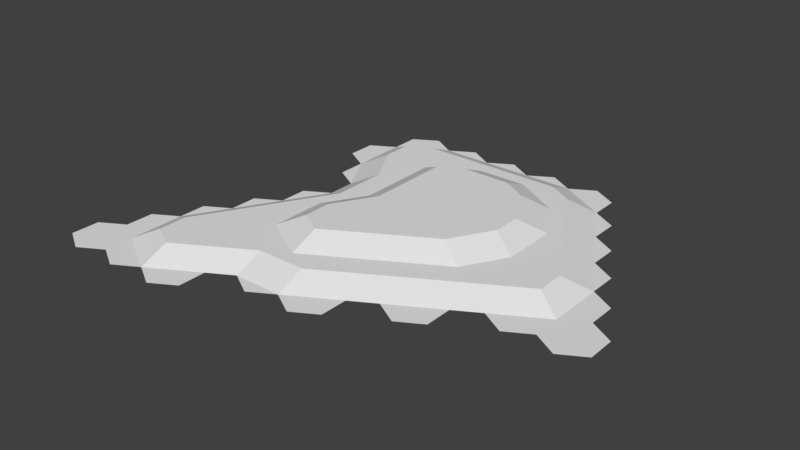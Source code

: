 # Source: Terrain_Concept.blend  (saved by Blender 2.78.0; exported with 4.5.12 LTS)
import bpy
from mathutils import Matrix  # noqa: F401  (used for matrix-valued properties, if any)

bpy.ops.wm.read_factory_settings(use_empty=True)
scene = bpy.context.scene
scene.name = 'Scene'

# ---- collections
col_collection_1 = bpy.data.collections.new('Collection 1'); scene.collection.children.link(col_collection_1)

# ---- world
world_world = bpy.data.worlds.new('World'); scene.world = world_world
world_world.color = (0.05088, 0.05088, 0.05088)
world_world.use_sun_shadow = False
world_world.sun_shadow_jitter_overblur = 0.0
world_world.cycles.sampling_method = 'MANUAL'

# ---- meshes
me_circle = bpy.data.meshes.new('Circle')
me_circle.from_pydata([(-0.23, -2.091, 0.25), (1.27, 1.083, 0.5), (0.77, 1.948, 0.5), (-0.23, 1.371, 0.5), (0.27, 2.237, 0.5), (-0.23, 1.948, 0.5), (-1.23, 1.371, 0.5), (-1.23, 1.948, 0.5), (-0.73, 2.237, 0.5), (0.27, -2.956, 4.321e-07), (-0.23, -3.245, 4.321e-07), (-1.73, 2.237, 0.25), (0.27, -2.379, 4.321e-07), (-4.23, -2.091, 4.321e-07), (-4.23, -1.514, 4.619e-07), (-3.73, -1.225, 4.619e-07), (-3.73, -2.379, 0.25), (-2.73, -1.225, 0.25), (-3.23, -1.514, 0.25), (-2.73, -2.379, 0.25), (-2.23, -1.514, 0.25), (-0.23, -1.514, 0.25), (0.77, -2.091, 4.321e-07), (0.27, -1.225, 0.25), (0.77, -1.514, 0.25), (1.27, -1.225, 0.25), (1.77, 0.2173, 0.25), (1.27, -0.6482, 0.25), (1.77, 1.371, 0.25), (1.27, 0.5058, 0.5), (0.77, 1.371, 0.5), (0.77, 0.2173, 0.5), (-0.23, -0.3597, 0.5), (0.27, 0.5058, 0.5), (0.27, 1.083, 0.5), (-0.23, 0.2173, 0.5), (-0.73, -0.6482, 0.5), (-1.23, 0.2173, 0.5), (-0.73, 1.083, 0.5), (-0.73, 0.5058, 0.5), (-2.23, -0.3597, 0.25), (1.27, -2.379, 4.321e-07), (-1.73, 1.083, 0.25), (-1.73, 0.5058, 0.25), (1.77, -2.091, 4.321e-07), (1.77, -1.514, 4.321e-07), (2.27, -1.225, 4.321e-07), (2.27, -0.6482, 0.25), (2.77, -1.514, 4.321e-07), (3.27, -1.225, 4.321e-07), (3.27, -0.6482, 4.321e-07), (4.27, -0.6482, 4.321e-07), (3.77, -1.514, 4.321e-07), (4.27, -1.225, 4.321e-07), (-3.73, -0.6482, 4.619e-07), (-3.23, 0.2173, 4.321e-07), (-2.73, 0.5058, 4.321e-07), (-3.23, -0.3597, 4.321e-07), (-2.73, -0.6482, 0.25), (-2.23, 1.371, 0.25), (-1.73, 0.5058, 0.25), (1.27, -0.6482, 0.25), (-1.73, 1.083, 0.25), (-2.23, 0.2173, 0.25), (0.27, -1.225, 0.25), (0.77, -0.3597, 0.5), (-2.23, -0.3597, 0.25), (0.27, -0.6482, 0.5), (-0.23, -1.514, 0.25), (-0.73, -1.225, 0.5), (-1.23, -0.3597, 0.5), (-1.23, -1.514, 0.5), (-2.23, -1.514, 0.25), (-1.73, -0.6482, 0.5), (-1.73, -1.225, 0.5), (1.77, 1.371, 0.25), (2.27, 0.5058, 0.25), (1.77, 0.2173, 0.25), (1.77, -0.3597, 0.25), (3.27, 0.5058, 4.321e-07), (2.77, 0.2173, 0.25), (2.77, -0.3597, 0.25), (3.77, 0.2173, 4.321e-07), (3.77, -0.3597, 4.321e-07), (-3.73, 2.237, 4.321e-07), (-3.73, 2.814, 4.321e-07), (-3.23, 1.371, 4.321e-07), (-3.23, 1.948, 4.321e-07), (-1.23, -2.091, 0.25), (-2.73, 2.814, 0.25), (-2.73, 1.083, 4.321e-07), (-2.73, 2.237, 0.25), (-1.73, 2.814, 0.25), (-1.73, 2.237, 0.25), (-2.23, 1.948, 0.25), (-1.23, 3.102, 0.25), (1.77, 3.102, 4.321e-07), (1.27, 2.237, 0.25), (1.77, 1.948, 0.25), (2.27, 2.814, 4.321e-07), (2.27, 1.083, 0.25), (2.77, 1.371, 4.321e-07), (2.27, 2.237, 4.321e-07), (2.77, 1.948, 4.321e-07), (3.27, 1.083, 4.321e-07), (-3.23, 3.679, 4.321e-07), (-2.73, 3.968, 4.321e-07), (-3.23, 3.102, 4.321e-07), (-2.23, 3.679, 4.321e-07), (1.27, 2.237, 0.25), (-0.73, -2.379, 0.25), (-0.73, -2.956, 4.321e-07), (-1.23, -2.091, 0.25), (-1.23, -3.245, 4.321e-07), (-1.73, -2.956, 4.321e-07), (-1.73, -2.379, 0.25), (-2.23, -3.245, 4.321e-07), (-2.73, -2.956, 0.25), (-2.23, -2.091, 0.25), (-3.23, -3.245, 0.25), (-3.23, -2.091, 0.25), (-3.23, -3.822, 4.321e-07), (-3.73, -2.956, 0.25), (-4.73, -2.956, 4.321e-07), (-4.23, -3.245, 4.321e-07), (-0.73, 2.814, 0.25), (-4.73, -4.11, 4.321e-07), (-5.23, -3.245, 4.321e-07), (0.27, 2.814, 0.25), (-4.73, -2.379, 4.321e-07), (-2.73, -4.11, 4.321e-07), (-2.23, -3.822, 4.321e-07), (-3.73, -4.11, 4.321e-07), (-4.23, -3.822, 4.321e-07), (-5.23, -3.822, 4.321e-07), (-1.73, 3.968, 4.321e-07), (-2.23, 3.102, 0.25), (-0.73, 3.968, 4.321e-07), (-1.23, 3.679, 4.321e-07), (-0.73, 2.814, 0.25), (-0.23, 3.679, 4.321e-07), (-0.23, 3.102, 0.25), (0.27, 2.814, 0.25), (0.27, 3.968, 4.321e-07), (1.27, 3.968, 4.321e-07), (0.77, 3.679, 4.321e-07), (0.77, 3.102, 0.25), (1.27, 2.814, 0.25), (1.77, 3.679, 4.321e-07)], [], [(141, 95, 139), (140, 137, 138), (140, 138, 95, 141), (140, 145, 143), (141, 142, 146), (146, 145, 140, 141), (145, 146, 147, 96), (147, 97, 98), (147, 146, 142, 97), (142, 141, 139), (139, 95, 92, 93), (93, 94, 59, 62), (93, 92, 136, 89, 91, 94), (28, 109, 2, 1), (63, 66, 60), (38, 39, 35, 33, 34, 3), (6, 38, 3, 5, 8, 7), (7, 11, 42, 6), (34, 30, 2, 4, 5, 3), (29, 1, 30, 34, 33, 31), (29, 26, 28, 1), (30, 1, 2), (67, 65, 31, 33, 35, 32), (65, 67, 64, 61), (31, 65, 29), (39, 37, 70, 36, 32, 35), (39, 38, 6, 37), (69, 36, 70, 73, 74, 71), (69, 67, 32, 36), (69, 71, 88, 68), (74, 72, 88, 71), (40, 72, 74, 73), (73, 37, 43, 40), (37, 73, 70), (42, 43, 37, 6), (60, 62, 59, 63), (75, 98, 97), (75, 100, 98), (101, 103, 102), (101, 102, 98, 100), (8, 125, 11, 7), (128, 125, 8, 4), (102, 99, 96), (4, 8, 5), (109, 128, 4, 2), (96, 147, 98, 102), (80, 100, 76), (79, 104, 101), (101, 100, 80, 79), (79, 80, 81, 50), (78, 77, 27), (76, 100, 75, 77), (81, 47, 46, 50), (47, 78, 27, 25), (47, 81, 80, 76, 77, 78), (27, 23, 24, 25), (25, 24, 22, 45), (22, 24, 0, 12), (0, 24, 23, 21), (112, 115, 110), (110, 0, 21, 112), (0, 110, 111, 12), (111, 114, 113), (111, 110, 115, 114), (115, 117, 116, 114), (116, 117, 119, 121), (117, 115, 118, 19), (117, 19, 120, 16, 122, 119), (20, 118, 115, 112), (20, 66, 58, 17), (20, 17, 18, 120, 19, 118), (116, 121, 130, 131), (10, 9, 12, 111), (41, 44, 45, 22), (45, 46, 47, 25), (48, 49, 50, 46), (49, 52, 53, 51, 83, 50), (82, 79, 50, 83), (96, 148, 144, 145), (108, 136, 95, 138), (108, 138, 135), (95, 136, 92), (107, 108, 106, 105), (89, 136, 108, 107), (64, 67, 69, 68), (87, 107, 85, 84), (91, 89, 107, 87), (59, 91, 87, 90), (59, 94, 91), (90, 87, 86), (63, 59, 90, 56), (56, 57, 58, 63), (57, 56, 55), (63, 58, 66), (58, 57, 15, 18), (18, 17, 58), (15, 57, 54), (15, 13, 16, 18), (13, 15, 14), (18, 16, 120), (133, 124, 123, 127, 134, 126), (129, 123, 124, 13), (122, 16, 13, 124), (121, 119, 122, 124), (26, 29, 65, 61), (133, 132, 121, 124)])
_uv = me_circle.uv_layers.new(name='UVMap')
_uv.uv.foreach_set('vector', [0.6447, 0.2515, 0.3572, 0.2515, 0.5009, 0.002757, 0.6447, 0.7491, 0.5009, 0.9978, 0.3572, 0.7491, 0.6447, 0.7491, 0.3572, 0.7491, 0.3572, 0.2515, 0.6447, 0.2515, 0.3572, 0.7491, 0.6447, 0.7491, 0.5009, 0.9978, 0.3572, 0.2515, 0.5009, 0.002757, 0.6447, 0.2515, 0.6447, 0.2515, 0.6447, 0.7491, 0.3572, 0.7491, 0.3572, 0.2515, 0.3572, 0.7491, 0.3572, 0.2515, 0.5009, 0.002757, 0.6447, 0.2515, 0.3572, 0.7491, 0.3572, 0.2515, 0.5009, 0.002756, 0.6447, 0.7491, 0.5009, 0.9978, 0.3572, 0.7491, 0.6447, 0.2515, 0.6447, 0.7491, 0.5009, 0.9978, 0.3572, 0.7491, 0.6447, 0.7491, 0.5009, 0.9978, 0.3572, 0.7491, 0.3572, 0.2515, 0.5009, 0.9978, 0.3572, 0.7491, 0.3572, 0.2515, 0.5009, 0.002756, 0.6447, 0.2515, 0.6447, 0.7491, 0.5009, 0.9978, 0.3572, 0.7491, 0.3572, 0.2515, 0.5009, 0.002756, 0.3119, 0.2479, 0.1672, 0.9991, 0.02258, 0.7487, 0.1672, -0.002486, 0.3572, 0.7491, 0.3572, 0.2515, 0.5009, 0.9978, 0.02135, 0.7509, 0.02135, 0.2479, 0.1666, -0.003552, 0.3119, 0.2479, 0.3119, 0.7509, 0.1666, 1.002, 0.02135, 0.2479, 0.1666, -0.003551, 0.3119, 0.2479, 0.3119, 0.7509, 0.1666, 1.002, 0.02135, 0.7509, 0.3119, 0.7487, 0.1672, 0.9991, 0.1672, -0.002486, 0.3119, 0.2479, 0.1666, -0.003551, 0.3119, 0.2479, 0.3119, 0.7509, 0.1666, 1.002, 0.02135, 0.7509, 0.02135, 0.2479, 0.3119, 0.2479, 0.3119, 0.7509, 0.1666, 1.002, 0.02135, 0.7509, 0.02135, 0.2479, 0.1666, -0.003552, 0.02258, 0.2479, 0.1672, -0.002487, 0.1672, 0.9991, 0.02258, 0.7487, 0.02135, 0.2479, 0.1666, -0.003551, 0.02135, 0.7509, 0.1666, -0.003551, 0.3119, 0.2479, 0.3119, 0.7509, 0.1666, 1.002, 0.02135, 0.7509, 0.02135, 0.2479, 0.1672, 0.9991, 0.02258, 0.7487, 0.02258, 0.2479, 0.3119, 0.7487, 0.02135, 0.7509, 0.02135, 0.2479, 0.1666, 1.002, 0.1666, 1.002, 0.02135, 0.7509, 0.02135, 0.2479, 0.1666, -0.003551, 0.3119, 0.2479, 0.3119, 0.7509, 0.3119, 0.2479, 0.3119, 0.7509, 0.1666, 1.002, 0.1666, -0.003552, 0.3119, 0.2479, 0.3119, 0.7509, 0.1666, 1.002, 0.02135, 0.7509, 0.02135, 0.2479, 0.1666, -0.003552, 0.02135, 0.2479, 0.3119, 0.7509, 0.1666, 1.002, 0.02135, 0.7509, 0.1672, 0.9991, 0.02258, 0.7487, 0.02258, 0.2479, 0.3119, 0.7487, 0.1672, 0.9991, 0.02258, 0.7487, 0.3119, 0.2479, 0.3119, 0.7487, 0.1672, 0.9991, 0.1672, -0.002487, 0.3119, 0.2479, 0.3119, 0.7487, 0.1672, -0.002485, 0.3119, 0.7487, 0.1672, 0.9991, 0.02258, 0.2479, 0.3119, 0.7509, 0.1666, -0.003551, 0.3119, 0.2479, 0.02258, 0.7487, 0.02258, 0.2479, 0.1672, -0.002487, 0.1672, 0.9991, 0.6447, 0.2515, 0.6447, 0.7491, 0.5009, 0.9978, 0.5009, 0.002756, 0.6447, 0.2515, 0.6447, 0.7491, 0.5009, 0.9978, 0.3572, 0.2515, 0.5009, 0.002757, 0.3572, 0.7491, 0.6447, 0.2515, 0.6447, 0.7491, 0.5009, 0.9978, 0.6447, 0.2515, 0.5009, 0.9978, 0.3572, 0.7491, 0.5009, 0.002757, 0.3119, 0.2479, 0.3119, 0.7487, 0.02258, 0.2479, 0.1672, -0.002486, 0.3119, 0.7487, 0.02258, 0.7487, 0.02258, 0.2479, 0.3119, 0.2479, 0.6447, 0.2515, 0.6447, 0.7491, 0.5009, 0.9978, 0.3119, 0.2479, 0.02135, 0.2479, 0.1666, -0.003552, 0.3119, 0.2479, 0.02258, 0.7487, 0.02258, 0.2479, 0.1672, -0.002486, 0.5009, 0.9978, 0.3572, 0.7491, 0.5009, 0.002756, 0.6447, 0.2515, 0.5009, 0.002756, 0.3572, 0.7491, 0.3572, 0.2515, 0.6447, 0.2515, 0.6447, 0.7491, 0.5009, 0.9978, 0.5009, 0.9978, 0.3572, 0.7491, 0.5009, 0.002756, 0.6447, 0.2515, 0.5009, 0.9978, 0.3572, 0.7491, 0.3572, 0.2515, 0.5009, 0.002756, 0.6447, 0.2515, 0.6447, 0.7491, 0.5009, 0.002755, 0.6447, 0.2515, 0.6447, 0.7491, 0.5009, 0.9978, 0.5009, 0.002755, 0.5009, 0.9978, 0.3572, 0.7491, 0.3572, 0.2515, 0.6447, 0.7491, 0.6447, 0.7491, 0.5009, 0.9978, 0.3572, 0.7491, 0.3572, 0.2515, 0.5009, 0.002756, 0.6447, 0.2515, 0.6447, 0.7491, 0.5009, 0.9978, 0.3572, 0.7491, 0.3572, 0.2515, 0.6447, 0.7491, 0.3572, 0.2515, 0.5009, 0.002758, 0.6447, 0.2515, 0.5009, 0.9978, 0.3572, 0.7491, 0.3572, 0.2515, 0.6447, 0.7491, 0.6447, 0.2515, 0.6447, 0.7491, 0.3572, 0.2515, 0.5009, 0.002757, 0.3572, 0.2515, 0.6447, 0.7491, 0.5009, 0.9978, 0.3572, 0.7491, 0.5009, 0.9978, 0.3572, 0.7491, 0.6447, 0.7491, 0.5009, 0.002756, 0.6447, 0.2515, 0.6447, 0.7491, 0.3572, 0.2515, 0.5009, 0.9978, 0.3572, 0.7491, 0.3572, 0.2515, 0.6447, 0.7491, 0.6447, 0.2515, 0.3572, 0.2515, 0.5009, 0.002757, 0.6447, 0.2515, 0.6447, 0.7491, 0.3572, 0.7491, 0.3572, 0.2515, 0.6447, 0.7491, 0.3572, 0.2515, 0.5009, 0.002757, 0.6447, 0.2515, 0.6447, 0.7491, 0.5009, 0.9978, 0.3572, 0.7491, 0.3572, 0.2515, 0.3572, 0.2515, 0.6447, 0.7491, 0.5009, 0.9978, 0.3572, 0.7491, 0.6447, 0.2515, 0.6447, 0.7491, 0.5009, 0.9978, 0.3572, 0.7491, 0.3572, 0.2515, 0.5009, 0.002757, 0.3572, 0.7491, 0.3572, 0.2515, 0.5009, 0.002756, 0.6447, 0.2515, 0.5009, 0.002756, 0.5009, 0.9978, 0.3572, 0.7491, 0.3572, 0.2515, 0.6447, 0.7491, 0.5009, 0.9978, 0.3572, 0.7491, 0.3572, 0.2515, 0.5009, 0.002757, 0.6447, 0.2515, 0.6447, 0.7491, 0.3572, 0.2515, 0.5009, 0.002757, 0.6447, 0.2515, 0.5009, 0.002757, 0.6447, 0.2515, 0.6447, 0.7491, 0.3572, 0.2515, 0.5009, 0.002756, 0.6447, 0.2515, 0.6447, 0.7491, 0.3572, 0.2515, 0.5009, 0.002756, 0.6447, 0.2515, 0.6447, 0.7491, 0.3572, 0.2515, 0.5009, 0.002756, 0.6447, 0.2515, 0.6447, 0.7491, 0.3572, 0.2515, 0.3572, 0.2515, 0.5009, 0.002756, 0.6447, 0.2515, 0.6447, 0.7491, 0.5009, 0.9978, 0.3572, 0.7491, 0.6447, 0.7491, 0.5009, 0.9978, 0.5009, 0.002756, 0.6447, 0.2515, 0.6447, 0.2515, 0.6447, 0.7491, 0.5009, 0.9978, 0.3572, 0.7491, 0.3572, 0.7491, 0.3572, 0.2515, 0.6447, 0.2515, 0.6447, 0.7491, 0.3572, 0.7491, 0.6447, 0.7491, 0.5009, 0.9978, 0.6447, 0.2515, 0.3572, 0.2515, 0.5009, 0.002757, 0.3572, 0.2515, 0.6447, 0.7491, 0.5009, 0.9978, 0.3572, 0.7491, 0.5009, 0.002757, 0.6447, 0.2515, 0.6447, 0.7491, 0.3572, 0.2515, 0.3119, 0.2479, 0.3119, 0.7487, 0.02258, 0.2479, 0.1672, -0.002486, 0.5009, 0.002756, 0.5009, 0.9978, 0.3572, 0.7491, 0.3572, 0.2515, 0.6447, 0.2515, 0.6447, 0.7491, 0.5009, 0.9978, 0.5009, 0.002756, 0.6447, 0.2515, 0.5009, 0.9978, 0.3572, 0.7491, 0.5009, 0.002756, 0.6447, 0.2515, 0.6447, 0.7491, 0.5009, 0.9978, 0.5009, 0.002756, 0.3572, 0.7491, 0.3572, 0.2515, 0.5009, 0.002756, 0.5009, 0.9978, 0.3572, 0.7491, 0.3572, 0.2515, 0.5009, 0.9978, 0.3572, 0.2515, 0.5009, 0.002757, 0.6447, 0.7491, 0.3572, 0.2515, 0.5009, 0.9978, 0.3572, 0.7491, 0.6447, 0.7491, 0.5009, 0.002757, 0.6447, 0.2515, 0.6447, 0.7491, 0.5009, 0.9978, 0.3572, 0.2515, 0.5009, 0.002757, 0.5009, 0.002757, 0.6447, 0.2515, 0.6447, 0.7491, 0.3572, 0.2515, 0.5009, 0.9978, 0.3572, 0.7491, 0.5009, 0.9978, 0.3572, 0.2515, 0.5009, 0.002757, 0.6447, 0.7491, 0.3572, 0.2515, 0.5009, 0.9978, 0.3572, 0.7491, 0.6447, 0.7491, 0.5009, 0.002757, 0.6447, 0.2515, 0.6447, 0.2515, 0.6447, 0.7491, 0.5009, 0.9978, 0.3572, 0.7491, 0.3572, 0.2515, 0.5009, 0.002757, 0.3572, 0.7491, 0.3572, 0.2515, 0.5009, 0.002757, 0.5009, 0.9978, 0.6447, 0.2515, 0.6447, 0.7491, 0.5009, 0.9978, 0.5009, 0.002757, 0.6447, 0.2515, 0.6447, 0.7491, 0.5009, 0.9978, 0.3572, 0.7491, 0.3119, 0.7487, 0.1672, 0.9991, 0.02258, 0.2479, 0.1672, -0.002486, 0.3572, 0.2515, 0.5009, 0.002757, 0.6447, 0.2515, 0.3572, 0.7491])
me_circle.use_remesh_preserve_volume = False
me_circle.use_remesh_preserve_attributes = False
me_circle.use_mirror_vertex_groups = False
me_circle.update()

# ---- objects
ob_circle = bpy.data.objects.new('Circle', me_circle)

# ---- transforms, parenting, visibility, modifiers, constraints
ob_circle.location = (0.0, 0.0, 0.0)
ob_circle.lineart.crease_threshold = 0.0

# ---- collection membership
col_collection_1.objects.link(ob_circle)

# ---- scene / render settings (as saved in the file)
scene.frame_start = 1; scene.frame_end = 250; scene.frame_set(1)
scene.render.engine = 'BLENDER_EEVEE_NEXT'
scene.render.resolution_percentage = 50
scene.render.dither_intensity = 0.0
scene.cycles.use_denoising = False
scene.cycles.samples = 128
scene.cycles.sampling_pattern = 'TABULATED_SOBOL'
scene.cycles.light_sampling_threshold = 0.0
scene.cycles.use_adaptive_sampling = False
scene.cycles.use_light_tree = False
scene.cycles.blur_glossy = 0.0
scene.cycles.sample_clamp_indirect = 0.0
scene.view_settings.view_transform = 'Standard'
bpy.context.view_layer.update()

# ---- added for rendering (the .blend has no active camera and no usable light): camera, sun
cam_auto = bpy.data.cameras.new('AutoCamera')
cam_auto.lens = 50.0
cam_auto.sensor_width = 36.0
cam_auto.clip_end = 1000.0
ob_auto_camera = bpy.data.objects.new('AutoCamera', cam_auto)
scene.collection.objects.link(ob_auto_camera)
ob_auto_camera.location = (11.0669, -13.9275, 9.48755)
ob_auto_camera.rotation_euler = (1.09748, -7.21219e-08, 0.694738)
scene.camera = ob_auto_camera
light_auto_sun = bpy.data.lights.new('AutoSun', 'SUN')
light_auto_sun.energy = 3.0
light_auto_sun.angle = 0.0523599
ob_auto_sun = bpy.data.objects.new('AutoSun', light_auto_sun)
scene.collection.objects.link(ob_auto_sun)
ob_auto_sun.rotation_euler = (0.872665, 0.174533, 0.523599)
bpy.context.view_layer.update()
